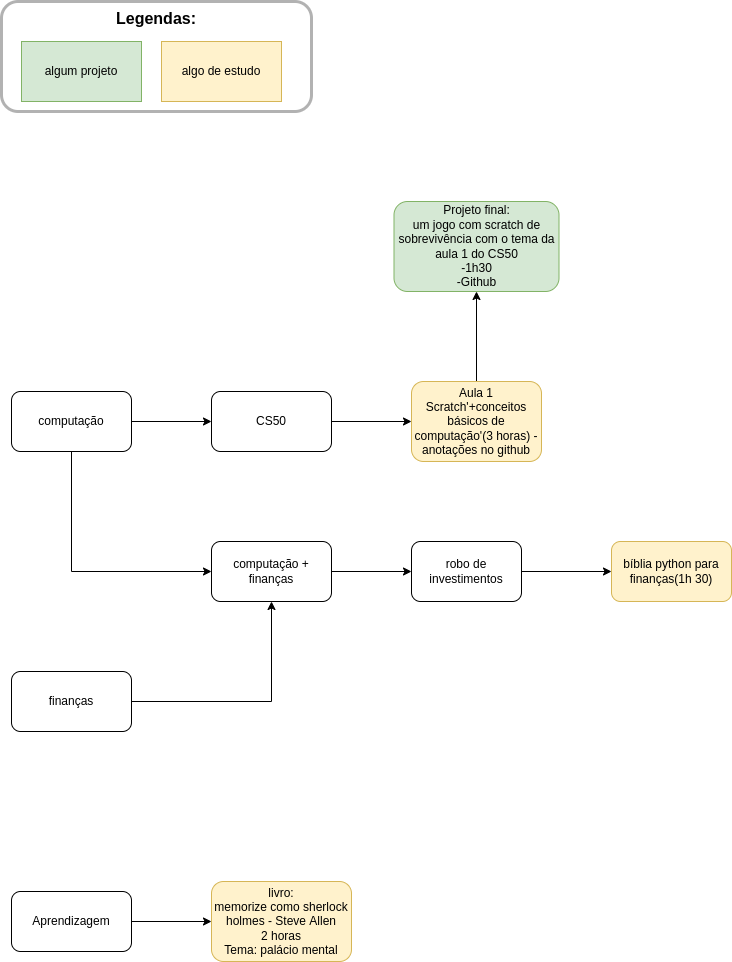

The diagram above was exported from draw.io. Its source (the exported page's mxGraphModel, read from the mxfile embedded in the PNG):
<mxGraphModel dx="1350" dy="878" grid="1" gridSize="10" guides="1" tooltips="1" connect="1" arrows="1" fold="1" page="1" pageScale="1" pageWidth="2500" pageHeight="1000" math="0" shadow="0">
  <root>
    <mxCell id="0" />
    <mxCell id="1" parent="0" />
    <mxCell id="HqooWimb8NqNPYKrkHc9-1" value="" style="edgeStyle=orthogonalEdgeStyle;rounded=0;orthogonalLoop=1;jettySize=auto;html=1;" parent="1" source="HqooWimb8NqNPYKrkHc9-2" target="HqooWimb8NqNPYKrkHc9-4" edge="1">
      <mxGeometry relative="1" as="geometry" />
    </mxCell>
    <mxCell id="HqooWimb8NqNPYKrkHc9-2" value="computação" style="rounded=1;whiteSpace=wrap;html=1;" parent="1" vertex="1">
      <mxGeometry x="20" y="570" width="120" height="60" as="geometry" />
    </mxCell>
    <mxCell id="HqooWimb8NqNPYKrkHc9-3" value="" style="edgeStyle=orthogonalEdgeStyle;rounded=0;orthogonalLoop=1;jettySize=auto;html=1;" parent="1" source="HqooWimb8NqNPYKrkHc9-4" target="HqooWimb8NqNPYKrkHc9-6" edge="1">
      <mxGeometry relative="1" as="geometry" />
    </mxCell>
    <mxCell id="HqooWimb8NqNPYKrkHc9-4" value="CS50" style="whiteSpace=wrap;html=1;rounded=1;" parent="1" vertex="1">
      <mxGeometry x="220" y="570" width="120" height="60" as="geometry" />
    </mxCell>
    <mxCell id="HqooWimb8NqNPYKrkHc9-19" value="" style="edgeStyle=orthogonalEdgeStyle;rounded=0;orthogonalLoop=1;jettySize=auto;html=1;" parent="1" source="HqooWimb8NqNPYKrkHc9-6" target="HqooWimb8NqNPYKrkHc9-18" edge="1">
      <mxGeometry relative="1" as="geometry" />
    </mxCell>
    <mxCell id="HqooWimb8NqNPYKrkHc9-6" value="Aula 1&lt;br&gt;Scratch'+conceitos básicos de computação'(3 horas) - anotações no github" style="whiteSpace=wrap;html=1;rounded=1;fillColor=#fff2cc;strokeColor=#d6b656;" parent="1" vertex="1">
      <mxGeometry x="420" y="560" width="130" height="80" as="geometry" />
    </mxCell>
    <mxCell id="HqooWimb8NqNPYKrkHc9-8" value="" style="edgeStyle=orthogonalEdgeStyle;rounded=0;orthogonalLoop=1;jettySize=auto;html=1;" parent="1" source="HqooWimb8NqNPYKrkHc9-9" target="HqooWimb8NqNPYKrkHc9-11" edge="1">
      <mxGeometry relative="1" as="geometry" />
    </mxCell>
    <mxCell id="HqooWimb8NqNPYKrkHc9-9" value="finanças" style="rounded=1;whiteSpace=wrap;html=1;" parent="1" vertex="1">
      <mxGeometry x="20" y="850" width="120" height="60" as="geometry" />
    </mxCell>
    <mxCell id="HqooWimb8NqNPYKrkHc9-10" value="" style="edgeStyle=orthogonalEdgeStyle;rounded=0;orthogonalLoop=1;jettySize=auto;html=1;" parent="1" source="HqooWimb8NqNPYKrkHc9-11" target="HqooWimb8NqNPYKrkHc9-14" edge="1">
      <mxGeometry relative="1" as="geometry" />
    </mxCell>
    <mxCell id="HqooWimb8NqNPYKrkHc9-11" value="computação + finanças" style="rounded=1;whiteSpace=wrap;html=1;" parent="1" vertex="1">
      <mxGeometry x="220" y="720" width="120" height="60" as="geometry" />
    </mxCell>
    <mxCell id="HqooWimb8NqNPYKrkHc9-12" value="" style="endArrow=classic;html=1;rounded=0;entryX=0;entryY=0.5;entryDx=0;entryDy=0;exitX=0.5;exitY=1;exitDx=0;exitDy=0;" parent="1" source="HqooWimb8NqNPYKrkHc9-2" target="HqooWimb8NqNPYKrkHc9-11" edge="1">
      <mxGeometry width="50" height="50" relative="1" as="geometry">
        <mxPoint x="380" y="790" as="sourcePoint" />
        <mxPoint x="430" y="740" as="targetPoint" />
        <Array as="points">
          <mxPoint x="80" y="750" />
        </Array>
      </mxGeometry>
    </mxCell>
    <mxCell id="HqooWimb8NqNPYKrkHc9-13" value="" style="edgeStyle=orthogonalEdgeStyle;rounded=0;orthogonalLoop=1;jettySize=auto;html=1;" parent="1" source="HqooWimb8NqNPYKrkHc9-14" target="HqooWimb8NqNPYKrkHc9-15" edge="1">
      <mxGeometry relative="1" as="geometry" />
    </mxCell>
    <mxCell id="HqooWimb8NqNPYKrkHc9-14" value="robo de investimentos" style="rounded=1;whiteSpace=wrap;html=1;" parent="1" vertex="1">
      <mxGeometry x="420" y="720" width="110" height="60" as="geometry" />
    </mxCell>
    <mxCell id="HqooWimb8NqNPYKrkHc9-15" value="bíblia python para finanças(1h 30)" style="rounded=1;whiteSpace=wrap;html=1;fillColor=#fff2cc;strokeColor=#d6b656;" parent="1" vertex="1">
      <mxGeometry x="620" y="720" width="120" height="60" as="geometry" />
    </mxCell>
    <mxCell id="HqooWimb8NqNPYKrkHc9-16" value="algum projeto" style="rounded=0;whiteSpace=wrap;html=1;fillColor=#d5e8d4;strokeColor=#82b366;" parent="1" vertex="1">
      <mxGeometry x="30" y="220" width="120" height="60" as="geometry" />
    </mxCell>
    <mxCell id="HqooWimb8NqNPYKrkHc9-17" value="algo de estudo" style="rounded=0;whiteSpace=wrap;html=1;fillColor=#fff2cc;strokeColor=#d6b656;" parent="1" vertex="1">
      <mxGeometry x="170" y="220" width="120" height="60" as="geometry" />
    </mxCell>
    <mxCell id="HqooWimb8NqNPYKrkHc9-18" value="&lt;span&gt;Projeto final:&lt;/span&gt;&lt;br&gt;&lt;span&gt;um jogo com scratch de sobrevivência com o tema da aula 1 do CS50&lt;/span&gt;&lt;br&gt;&lt;span&gt;-1h30&lt;/span&gt;&lt;br&gt;&lt;span&gt;-Github&lt;/span&gt;" style="whiteSpace=wrap;html=1;fillColor=#d5e8d4;strokeColor=#82b366;rounded=1;" parent="1" vertex="1">
      <mxGeometry x="402.5" y="380" width="165" height="90" as="geometry" />
    </mxCell>
    <mxCell id="HqooWimb8NqNPYKrkHc9-20" value="&lt;font style=&quot;font-size: 16px&quot;&gt;&lt;b&gt;&lt;font style=&quot;font-size: 16px&quot;&gt;Legendas:&lt;br&gt;&lt;/font&gt;&lt;br&gt;&lt;br&gt;&lt;br&gt;&lt;/b&gt;&lt;br&gt;&lt;/font&gt;" style="rounded=1;opacity=30;shadow=0;glass=0;sketch=0;fillColor=none;strokeColor=#000000;strokeWidth=3;html=1;whiteSpace=wrap;" parent="1" vertex="1">
      <mxGeometry x="10" y="180" width="310" height="110" as="geometry" />
    </mxCell>
    <mxCell id="7HRRvFqfDj7pb3AEnHog-3" value="" style="edgeStyle=orthogonalEdgeStyle;rounded=0;orthogonalLoop=1;jettySize=auto;html=1;" edge="1" parent="1" source="7HRRvFqfDj7pb3AEnHog-1" target="7HRRvFqfDj7pb3AEnHog-2">
      <mxGeometry relative="1" as="geometry" />
    </mxCell>
    <mxCell id="7HRRvFqfDj7pb3AEnHog-1" value="Aprendizagem" style="rounded=1;whiteSpace=wrap;html=1;" vertex="1" parent="1">
      <mxGeometry x="20" y="1070" width="120" height="60" as="geometry" />
    </mxCell>
    <mxCell id="7HRRvFqfDj7pb3AEnHog-2" value="livro:&lt;br&gt;memorize como sherlock holmes - Steve Allen&lt;br&gt;2 horas&lt;br&gt;Tema: palácio mental" style="whiteSpace=wrap;html=1;rounded=1;fillColor=#fff2cc;strokeColor=#d6b656;" vertex="1" parent="1">
      <mxGeometry x="220" y="1060" width="140" height="80" as="geometry" />
    </mxCell>
  </root>
</mxGraphModel>